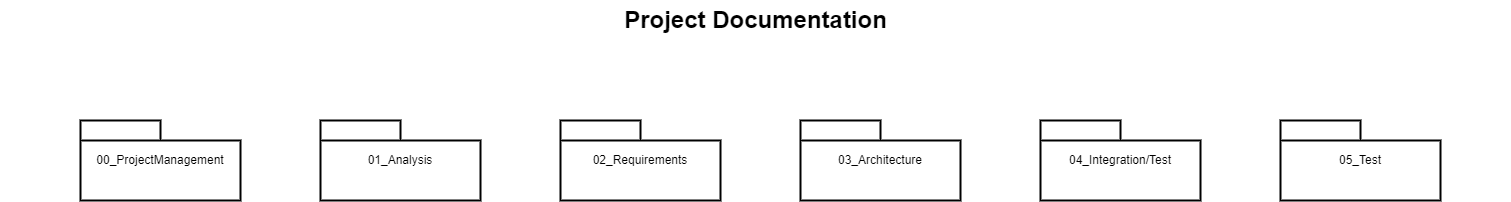

The diagram above was exported from draw.io. Its source (the exported page's mxGraphModel, read from the mxfile embedded in the PNG):
<mxGraphModel dx="1382" dy="764" grid="1" gridSize="10" guides="1" tooltips="1" connect="1" arrows="1" fold="1" page="1" pageScale="1.5" pageWidth="1169" pageHeight="826" background="none" math="0" shadow="0">
  <root>
    <mxCell id="0" style=";html=1;" />
    <mxCell id="1" style=";html=1;" parent="0" />
    <mxCell id="1672d66443f91eb5-23" value="Project Documentation" style="text;strokeColor=none;fillColor=none;html=1;fontSize=24;fontStyle=1;verticalAlign=middle;align=center;" parent="1" vertex="1">
      <mxGeometry x="120" y="40" width="1510" height="40" as="geometry" />
    </mxCell>
    <UserObject label="00_ProjectManagement" link="data:page/id,929967ad-93f9-6ef4-fab6-5d389245f69c" id="gtPhtZGrVptdGtkx-suE-15">
      <mxCell style="shape=folder;tabWidth=80;tabHeight=20;tabPosition=left;strokeWidth=2;html=1;whiteSpace=wrap;align=center;" parent="1" vertex="1">
        <mxGeometry x="200" y="160" width="160" height="80" as="geometry" />
      </mxCell>
    </UserObject>
    <UserObject label="01_Analysis" link="data:page/id,i9USlu5_FvOl4vW8-uoj" id="Z5U2dP0R23p4ZynKOFd7-1">
      <mxCell style="shape=folder;tabWidth=80;tabHeight=20;tabPosition=left;strokeWidth=2;html=1;whiteSpace=wrap;align=center;" parent="1" vertex="1">
        <mxGeometry x="440" y="160" width="160" height="80" as="geometry" />
      </mxCell>
    </UserObject>
    <UserObject label="03_Architecture" link="data:page/id,xl-wuhb9meNC0MkTfenk" id="Z5U2dP0R23p4ZynKOFd7-2">
      <mxCell style="shape=folder;tabWidth=80;tabHeight=20;tabPosition=left;strokeWidth=2;html=1;whiteSpace=wrap;align=center;" parent="1" vertex="1">
        <mxGeometry x="920" y="160" width="160" height="80" as="geometry" />
      </mxCell>
    </UserObject>
    <UserObject label="04_Integration/Test" link="data:page/id,D3nf0-DwNjI2AlYnfG4l" id="Z5U2dP0R23p4ZynKOFd7-3">
      <mxCell style="shape=folder;tabWidth=80;tabHeight=20;tabPosition=left;strokeWidth=2;html=1;whiteSpace=wrap;align=center;" parent="1" vertex="1">
        <mxGeometry x="1160" y="160" width="160" height="80" as="geometry" />
      </mxCell>
    </UserObject>
    <UserObject label="02_Requirements" link="data:page/id,i9USlu5_FvOl4vW8-uoj" id="fwrKSt6xwy4ZqSX_6eaW-1">
      <mxCell style="shape=folder;tabWidth=80;tabHeight=20;tabPosition=left;strokeWidth=2;html=1;whiteSpace=wrap;align=center;" parent="1" vertex="1">
        <mxGeometry x="680" y="160" width="160" height="80" as="geometry" />
      </mxCell>
    </UserObject>
    <UserObject label="05_Test" link="data:page/id,D3nf0-DwNjI2AlYnfG4l" id="fwrKSt6xwy4ZqSX_6eaW-2">
      <mxCell style="shape=folder;tabWidth=80;tabHeight=20;tabPosition=left;strokeWidth=2;html=1;whiteSpace=wrap;align=center;" parent="1" vertex="1">
        <mxGeometry x="1400" y="160" width="160" height="80" as="geometry" />
      </mxCell>
    </UserObject>
  </root>
</mxGraphModel>